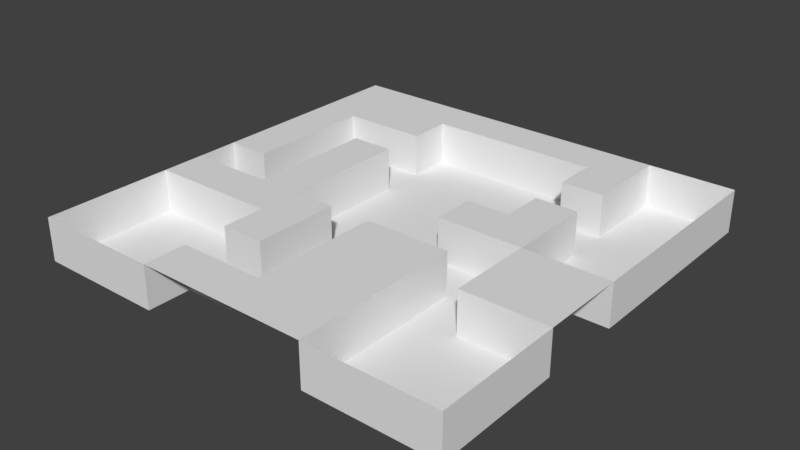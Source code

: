 # Source: TempLevel.blend  (saved by Blender 2.79.0; exported with 4.5.12 LTS)
import bpy
from mathutils import Matrix  # noqa: F401  (used for matrix-valued properties, if any)

bpy.ops.wm.read_factory_settings(use_empty=True)
scene = bpy.context.scene
scene.name = 'Scene'

# ---- collections
col_collection_1 = bpy.data.collections.new('Collection 1'); scene.collection.children.link(col_collection_1)

# ---- world
world_world = bpy.data.worlds.new('World'); scene.world = world_world
world_world.color = (0.05088, 0.05088, 0.05088)
world_world.use_sun_shadow = False
world_world.sun_shadow_jitter_overblur = 0.0
world_world.cycles.sampling_method = 'MANUAL'

# ---- meshes
me_plane = bpy.data.meshes.new('Plane')
me_plane.from_pydata([(-1.013, -0.9687, 0.1), (0.9869, -0.9687, 0.1), (-1.013, 1.031, 0.1), (0.9869, 1.031, 0.1), (-1.013, 0.8313, 0.1), (-1.013, 0.6313, 0.1), (-1.013, 0.4313, 0.1), (-1.013, 0.2313, 0.1), (-1.013, 0.03131, 0.1), (-1.013, -0.1687, 0.1), (-1.013, -0.3687, 0.1), (-1.013, -0.5687, 0.1), (-1.013, -0.7687, 0.1), (-0.8131, -0.9687, 0.1), (-0.6131, -0.9687, 0.1), (-0.4131, -0.9687, 0.1), (-0.2131, -0.9687, 0.1), (-0.01313, -0.9687, 0.1), (0.1869, -0.9687, 0.1), (0.3869, -0.9687, 0.1), (0.5869, -0.9687, 0.1), (0.7869, -0.9687, 0.1), (0.9869, -0.7687, 0.1), (0.9869, -0.5687, 0.1), (0.9869, -0.3687, 0.1), (0.9869, -0.1687, 0.1), (0.9869, 0.03131, 0.1), (0.9869, 0.2313, 0.1), (0.9869, 0.4313, 0.1), (0.9869, 0.6313, 0.1), (0.9869, 0.8313, 0.1), (0.7869, 1.031, 0.1), (0.5869, 1.031, 0.1), (0.3869, 1.031, 0.1), (0.1869, 1.031, 0.1), (-0.01313, 1.031, 0.1), (-0.2131, 1.031, 0.1), (-0.4131, 1.031, 0.1), (-0.6131, 1.031, 0.1), (-0.8131, 1.031, 0.1), (-0.8131, -0.3687, 0.1), (-0.8131, -0.1687, 0.1), (-0.8131, 0.03131, 0.1), (-0.8131, 0.2313, 0.1), (-0.8131, 0.4313, 0.1), (-0.8131, 0.6313, 0.1), (-0.8131, 0.8313, 0.1), (-0.6131, -0.3687, 0.1), (-0.6131, -0.1687, 0.1), (-0.6131, 0.03131, 0.1), (-0.6131, 0.2313, 0.1), (-0.6131, 0.4313, 0.1), (-0.6131, 0.6313, 0.1), (-0.6131, 0.8313, 0.1), (-0.4131, -0.7687, 0.1), (-0.4131, -0.5687, 0.1), (-0.4131, -0.3687, 0.1), (-0.4131, -0.1687, 0.1), (-0.4131, 0.03131, 0.1), (-0.4131, 0.2313, 0.1), (-0.4131, 0.4313, 0.1), (-0.4131, 0.6313, 0.1), (-0.4131, 0.8313, 0.1), (-0.2131, -0.7687, 0.1), (-0.2131, -0.5687, 0.1), (-0.2131, -0.3687, 0.1), (-0.2131, -0.1687, 0.1), (-0.2131, 0.8313, 0.1), (-0.01313, -0.7687, 0.1), (-0.01313, -0.5687, 0.1), (-0.01313, -0.3687, 0.1), (-0.01313, -0.1687, 0.1), (-0.01313, 0.8313, 0.1), (0.1869, -0.7687, 0.1), (0.1869, -0.5687, 0.1), (0.1869, -0.3687, 0.1), (0.1869, -0.1687, 0.1), (0.1869, 0.03131, 0.1), (0.1869, 0.2313, 0.1), (0.1869, 0.8313, 0.1), (0.3869, -0.7687, 0.1), (0.3869, -0.5687, 0.1), (0.3869, -0.3687, 0.1), (0.3869, -0.1687, 0.1), (0.3869, 0.03131, 0.1), (0.3869, 0.2313, 0.1), (0.3869, 0.4313, 0.1), (0.3869, 0.6313, 0.1), (0.3869, 0.8313, 0.1), (0.5869, -0.3687, 0.1), (0.5869, -0.1687, 0.1), (0.5869, 0.03131, 0.1), (0.5869, 0.2313, 0.1), (0.5869, 0.4313, 0.1), (0.5869, 0.6313, 0.1), (0.5869, 0.8313, 0.1), (0.7869, -0.3687, 0.1), (0.7869, -0.1687, 0.1), (0.7869, 0.03131, 0.1), (-1.013, -0.7687, -0.1), (-1.013, -0.9687, -0.1), (0.7869, -0.9687, -0.1), (0.9869, -0.9687, -0.1), (0.9869, 0.8313, -0.1), (0.9869, 1.031, -0.1), (-1.013, 0.03131, -0.1), (-1.013, -0.1687, -0.1), (-1.013, -0.3687, -0.1), (-1.013, -0.5687, -0.1), (-0.8131, -0.9687, -0.1), (-0.6131, -0.9687, -0.1), (-0.4131, -0.9687, -0.1), (0.3869, -0.9687, -0.1), (0.5869, -0.9687, -0.1), (0.9869, -0.7687, -0.1), (0.9869, -0.5687, -0.1), (0.9869, -0.3687, -0.1), (0.9869, 0.03131, -0.1), (0.9869, 0.2313, -0.1), (0.9869, 0.4313, -0.1), (0.9869, 0.6313, -0.1), (0.7869, 1.031, -0.1), (0.5869, 1.031, -0.1), (-0.8131, -0.7687, -0.1), (-0.8131, -0.5687, -0.1), (-0.8131, -0.3687, -0.1), (-0.8131, -0.1687, -0.1), (-0.8131, 0.03131, -0.1), (-0.8131, 0.2313, -0.1), (-0.8131, 0.4313, -0.1), (-0.8131, 0.6313, -0.1), (-0.6131, -0.7687, -0.1), (-0.6131, -0.5687, -0.1), (-0.6131, -0.3687, -0.1), (-0.6131, -0.1687, -0.1), (-0.6131, 0.03131, -0.1), (-0.6131, 0.2313, -0.1), (-0.6131, 0.4313, -0.1), (-0.6131, 0.6313, -0.1), (-0.4131, -0.7687, -0.1), (-0.4131, -0.5687, -0.1), (-0.4131, -0.3687, -0.1), (-0.4131, -0.1687, -0.1), (-0.4131, 0.03131, -0.1), (-0.4131, 0.2313, -0.1), (-0.4131, 0.4313, -0.1), (-0.4131, 0.6313, -0.1), (-0.4131, 0.8313, -0.1), (-0.2131, -0.7687, -0.1), (-0.2131, -0.5687, -0.1), (-0.2131, -0.3687, -0.1), (-0.2131, -0.1687, -0.1), (-0.2131, 0.03131, -0.1), (-0.2131, 0.2313, -0.1), (-0.2131, 0.4313, -0.1), (-0.2131, 0.6313, -0.1), (-0.2131, 0.8313, -0.1), (-0.01313, -0.7687, -0.1), (-0.01313, -0.5687, -0.1), (-0.01313, -0.3687, -0.1), (-0.01313, -0.1687, -0.1), (-0.01313, 0.03131, -0.1), (-0.01313, 0.2313, -0.1), (-0.01313, 0.4313, -0.1), (-0.01313, 0.6313, -0.1), (-0.01313, 0.8313, -0.1), (0.1869, -0.1687, -0.1), (0.1869, 0.03131, -0.1), (0.1869, 0.2313, -0.1), (0.1869, 0.4313, -0.1), (0.1869, 0.6313, -0.1), (0.1869, 0.8313, -0.1), (0.3869, -0.7687, -0.1), (0.3869, -0.5687, -0.1), (0.3869, -0.3687, -0.1), (0.3869, -0.1687, -0.1), (0.3869, 0.03131, -0.1), (0.3869, 0.2313, -0.1), (0.3869, 0.4313, -0.1), (0.3869, 0.6313, -0.1), (0.3869, 0.8313, -0.1), (0.5869, 0.8313, -0.1), (0.5869, -0.7687, -0.1), (0.5869, -0.5687, -0.1), (0.5869, -0.3687, -0.1), (0.5869, -0.1687, -0.1), (0.5869, 0.03131, -0.1), (0.5869, 0.2313, -0.1), (0.5869, 0.4313, -0.1), (0.5869, 0.6313, -0.1), (0.7869, 0.8313, -0.1), (0.7869, -0.7687, -0.1), (0.7869, -0.5687, -0.1), (0.7869, -0.3687, -0.1), (0.7869, 0.03131, -0.1), (0.7869, 0.2313, -0.1), (0.7869, 0.4313, -0.1), (0.7869, 0.6313, -0.1)], [], [(8, 9, 106, 105), (4, 46, 39, 2), (46, 53, 38, 39), (53, 62, 37, 38), (62, 67, 36, 37), (67, 72, 35, 36), (72, 79, 34, 35), (79, 88, 33, 34), (88, 95, 32, 33), (63, 68, 157, 148), (15, 54, 139, 111), (88, 79, 171, 180), (67, 62, 147, 156), (10, 40, 41, 9), (31, 32, 122, 121), (8, 42, 43, 7), (7, 43, 44, 6), (6, 44, 45, 5), (5, 45, 46, 4), (78, 85, 177, 168), (70, 71, 160, 159), (98, 26, 117, 194), (40, 47, 48, 41), (32, 95, 181, 122), (3, 31, 121, 104), (50, 51, 137, 136), (84, 77, 167, 176), (45, 52, 53, 46), (69, 70, 159, 158), (87, 88, 180, 179), (29, 30, 103, 120), (47, 56, 57, 48), (48, 57, 58, 49), (49, 58, 59, 50), (50, 59, 60, 51), (49, 50, 136, 135), (52, 61, 62, 53), (15, 16, 63, 54), (76, 83, 175, 166), (55, 64, 65, 56), (56, 65, 66, 57), (68, 69, 158, 157), (24, 96, 193, 116), (42, 8, 105, 127), (28, 29, 120, 119), (57, 66, 151, 142), (16, 17, 68, 63), (48, 49, 135, 134), (85, 86, 178, 177), (30, 3, 104, 103), (9, 41, 126, 106), (27, 28, 119, 118), (21, 1, 102, 101), (40, 10, 107, 125), (26, 27, 118, 117), (17, 18, 73, 68), (68, 73, 74, 69), (69, 74, 75, 70), (70, 75, 76, 71), (64, 55, 140, 149), (12, 0, 100, 99), (54, 63, 148, 139), (79, 72, 165, 171), (83, 82, 174, 175), (18, 19, 80, 73), (73, 80, 81, 74), (74, 81, 82, 75), (75, 82, 83, 76), (82, 81, 173, 174), (77, 84, 85, 78), (23, 24, 116, 115), (61, 52, 138, 146), (81, 80, 172, 173), (22, 23, 115, 114), (51, 60, 145, 137), (91, 98, 194, 186), (80, 19, 112, 172), (1, 22, 114, 102), (84, 91, 92, 85), (85, 92, 93, 86), (45, 44, 129, 130), (87, 94, 95, 88), (66, 65, 150, 151), (20, 21, 101, 113), (44, 43, 128, 129), (89, 96, 97, 90), (90, 97, 98, 91), (71, 76, 166, 160), (65, 64, 149, 150), (96, 89, 184, 193), (19, 20, 113, 112), (43, 42, 127, 128), (56, 47, 133, 141), (77, 78, 168, 167), (96, 24, 25, 97), (97, 25, 26, 98), (72, 67, 156, 165), (62, 61, 146, 147), (94, 87, 179, 189), (86, 93, 188, 178), (190, 103, 104, 121), (181, 190, 121, 122), (100, 109, 123, 99), (99, 123, 124, 108), (108, 124, 125, 107), (106, 126, 127, 105), (109, 110, 131, 123), (123, 131, 132, 124), (124, 132, 133, 125), (126, 134, 135, 127), (127, 135, 136, 128), (128, 136, 137, 129), (129, 137, 138, 130), (110, 111, 139, 131), (131, 139, 140, 132), (132, 140, 141, 133), (137, 145, 146, 138), (139, 148, 149, 140), (142, 151, 152, 143), (143, 152, 153, 144), (144, 153, 154, 145), (145, 154, 155, 146), (146, 155, 156, 147), (148, 157, 158, 149), (149, 158, 159, 150), (150, 159, 160, 151), (151, 160, 161, 152), (152, 161, 162, 153), (153, 162, 163, 154), (154, 163, 164, 155), (155, 164, 165, 156), (160, 166, 167, 161), (161, 167, 168, 162), (162, 168, 169, 163), (163, 169, 170, 164), (164, 170, 171, 165), (166, 175, 176, 167), (168, 177, 178, 169), (169, 178, 179, 170), (170, 179, 180, 171), (112, 113, 182, 172), (172, 182, 183, 173), (173, 183, 184, 174), (174, 184, 185, 175), (175, 185, 186, 176), (178, 188, 189, 179), (113, 101, 191, 182), (182, 191, 192, 183), (183, 192, 193, 184), (186, 194, 195, 187), (187, 195, 196, 188), (188, 196, 197, 189), (189, 197, 190, 181), (101, 102, 114, 191), (191, 114, 115, 192), (192, 115, 116, 193), (194, 117, 118, 195), (195, 118, 119, 196), (196, 119, 120, 197), (197, 120, 103, 190), (89, 90, 185, 184), (47, 40, 125, 133), (90, 91, 186, 185), (55, 56, 141, 140), (41, 48, 134, 126), (10, 11, 108, 107), (92, 91, 186, 187), (11, 12, 99, 108), (93, 92, 187, 188), (58, 57, 142, 143), (0, 13, 109, 100), (91, 84, 176, 186), (59, 58, 143, 144), (13, 14, 110, 109), (95, 94, 189, 181), (60, 59, 144, 145), (52, 45, 130, 138), (14, 15, 111, 110)])
me_plane.polygons.foreach_set('use_smooth', [True] * 178)
me_plane.use_remesh_preserve_volume = False
me_plane.use_remesh_preserve_attributes = False
me_plane.use_mirror_vertex_groups = False
me_plane.update()

# ---- objects
ob_plane = bpy.data.objects.new('Plane', me_plane)

# ---- transforms, parenting, visibility, modifiers, constraints
ob_plane.location = (0.0, 0.0, 2.5)
ob_plane.scale = (25.0, 25.0, 25.0)
ob_plane.lineart.crease_threshold = 0.0
_m = ob_plane.modifiers.new('EdgeSplit', 'EDGE_SPLIT')

# ---- collection membership
col_collection_1.objects.link(ob_plane)

# ---- scene / render settings (as saved in the file)
scene.frame_start = 1; scene.frame_end = 250; scene.frame_set(1)
scene.render.engine = 'BLENDER_EEVEE_NEXT'
scene.render.resolution_percentage = 50
scene.render.dither_intensity = 0.0
scene.cycles.use_denoising = False
scene.cycles.samples = 128
scene.cycles.sampling_pattern = 'TABULATED_SOBOL'
scene.cycles.use_adaptive_sampling = False
scene.cycles.use_light_tree = False
scene.cycles.blur_glossy = 0.0
scene.cycles.sample_clamp_indirect = 0.0
scene.view_settings.view_transform = 'Standard'
bpy.context.view_layer.update()

# ---- added for rendering (the .blend has no active camera and no usable light): camera, sun
cam_auto = bpy.data.cameras.new('AutoCamera')
cam_auto.lens = 50.0
cam_auto.sensor_width = 36.0
cam_auto.clip_end = 1151.04
ob_auto_camera = bpy.data.objects.new('AutoCamera', cam_auto)
scene.collection.objects.link(ob_auto_camera)
ob_auto_camera.location = (65.2583, -77.9211, 54.9693)
ob_auto_camera.rotation_euler = (1.09748, -7.21219e-08, 0.694738)
scene.camera = ob_auto_camera
light_auto_sun = bpy.data.lights.new('AutoSun', 'SUN')
light_auto_sun.energy = 3.0
light_auto_sun.angle = 0.0523599
ob_auto_sun = bpy.data.objects.new('AutoSun', light_auto_sun)
scene.collection.objects.link(ob_auto_sun)
ob_auto_sun.rotation_euler = (0.872665, 0.174533, 0.523599)
bpy.context.view_layer.update()
